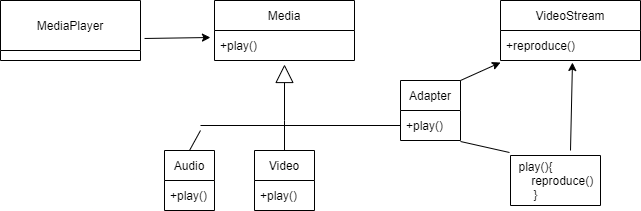

The diagram above was exported from draw.io. Its source (the exported page's mxGraphModel, read from the mxfile embedded in the PNG):
<mxGraphModel dx="1422" dy="836" grid="1" gridSize="10" guides="1" tooltips="1" connect="1" arrows="1" fold="1" page="1" pageScale="1" pageWidth="827" pageHeight="1169" math="0" shadow="0">
  <root>
    <mxCell id="0" />
    <mxCell id="1" parent="0" />
    <mxCell id="8Ccx8zDbOzrwl56cc1Me-66" value="Media" style="swimlane;fontStyle=0;childLayout=stackLayout;horizontal=1;startSize=30;horizontalStack=0;resizeParent=1;resizeParentMax=0;resizeLast=0;collapsible=1;marginBottom=0;" vertex="1" parent="1">
      <mxGeometry x="274" y="130" width="140" height="60" as="geometry" />
    </mxCell>
    <mxCell id="8Ccx8zDbOzrwl56cc1Me-67" value="+play()" style="text;strokeColor=none;fillColor=none;align=left;verticalAlign=middle;spacingLeft=4;spacingRight=4;overflow=hidden;points=[[0,0.5],[1,0.5]];portConstraint=eastwest;rotatable=0;" vertex="1" parent="8Ccx8zDbOzrwl56cc1Me-66">
      <mxGeometry y="30" width="140" height="30" as="geometry" />
    </mxCell>
    <mxCell id="8Ccx8zDbOzrwl56cc1Me-70" value="Video" style="swimlane;fontStyle=0;childLayout=stackLayout;horizontal=1;startSize=30;horizontalStack=0;resizeParent=1;resizeParentMax=0;resizeLast=0;collapsible=1;marginBottom=0;" vertex="1" parent="1">
      <mxGeometry x="314" y="280" width="60" height="60" as="geometry" />
    </mxCell>
    <mxCell id="8Ccx8zDbOzrwl56cc1Me-71" value="+play()" style="text;strokeColor=none;fillColor=none;align=left;verticalAlign=middle;spacingLeft=4;spacingRight=4;overflow=hidden;points=[[0,0.5],[1,0.5]];portConstraint=eastwest;rotatable=0;" vertex="1" parent="8Ccx8zDbOzrwl56cc1Me-70">
      <mxGeometry y="30" width="60" height="30" as="geometry" />
    </mxCell>
    <mxCell id="8Ccx8zDbOzrwl56cc1Me-74" value="Adapter" style="swimlane;fontStyle=0;childLayout=stackLayout;horizontal=1;startSize=30;horizontalStack=0;resizeParent=1;resizeParentMax=0;resizeLast=0;collapsible=1;marginBottom=0;" vertex="1" parent="1">
      <mxGeometry x="460" y="210" width="60" height="60" as="geometry" />
    </mxCell>
    <mxCell id="8Ccx8zDbOzrwl56cc1Me-75" value="+play()" style="text;strokeColor=none;fillColor=none;align=left;verticalAlign=middle;spacingLeft=4;spacingRight=4;overflow=hidden;points=[[0,0.5],[1,0.5]];portConstraint=eastwest;rotatable=0;" vertex="1" parent="8Ccx8zDbOzrwl56cc1Me-74">
      <mxGeometry y="30" width="60" height="30" as="geometry" />
    </mxCell>
    <mxCell id="8Ccx8zDbOzrwl56cc1Me-78" value="MediaPlayer" style="swimlane;fontStyle=0;childLayout=stackLayout;horizontal=1;startSize=50;horizontalStack=0;resizeParent=1;resizeParentMax=0;resizeLast=0;collapsible=1;marginBottom=0;" vertex="1" parent="1">
      <mxGeometry x="60" y="130" width="140" height="60" as="geometry" />
    </mxCell>
    <mxCell id="8Ccx8zDbOzrwl56cc1Me-86" value="Audio" style="swimlane;fontStyle=0;childLayout=stackLayout;horizontal=1;startSize=30;horizontalStack=0;resizeParent=1;resizeParentMax=0;resizeLast=0;collapsible=1;marginBottom=0;" vertex="1" parent="1">
      <mxGeometry x="224" y="280" width="50" height="60" as="geometry" />
    </mxCell>
    <mxCell id="8Ccx8zDbOzrwl56cc1Me-102" value="" style="endArrow=none;html=1;rounded=0;exitX=0.5;exitY=0;exitDx=0;exitDy=0;" edge="1" parent="8Ccx8zDbOzrwl56cc1Me-86" source="8Ccx8zDbOzrwl56cc1Me-86">
      <mxGeometry width="50" height="50" relative="1" as="geometry">
        <mxPoint x="-4" y="20" as="sourcePoint" />
        <mxPoint x="36" y="-20" as="targetPoint" />
      </mxGeometry>
    </mxCell>
    <mxCell id="8Ccx8zDbOzrwl56cc1Me-87" value="+play()" style="text;strokeColor=none;fillColor=none;align=left;verticalAlign=middle;spacingLeft=4;spacingRight=4;overflow=hidden;points=[[0,0.5],[1,0.5]];portConstraint=eastwest;rotatable=0;" vertex="1" parent="8Ccx8zDbOzrwl56cc1Me-86">
      <mxGeometry y="30" width="50" height="30" as="geometry" />
    </mxCell>
    <mxCell id="8Ccx8zDbOzrwl56cc1Me-90" value="VideoStream" style="swimlane;fontStyle=0;childLayout=stackLayout;horizontal=1;startSize=30;horizontalStack=0;resizeParent=1;resizeParentMax=0;resizeLast=0;collapsible=1;marginBottom=0;" vertex="1" parent="1">
      <mxGeometry x="560" y="130" width="140" height="60" as="geometry" />
    </mxCell>
    <mxCell id="8Ccx8zDbOzrwl56cc1Me-91" value="+reproduce()" style="text;strokeColor=none;fillColor=none;align=left;verticalAlign=middle;spacingLeft=4;spacingRight=4;overflow=hidden;points=[[0,0.5],[1,0.5]];portConstraint=eastwest;rotatable=0;" vertex="1" parent="8Ccx8zDbOzrwl56cc1Me-90">
      <mxGeometry y="30" width="140" height="30" as="geometry" />
    </mxCell>
    <mxCell id="8Ccx8zDbOzrwl56cc1Me-94" value="" style="swimlane;startSize=0;" vertex="1" parent="1">
      <mxGeometry x="570" y="285" width="90" height="50" as="geometry" />
    </mxCell>
    <mxCell id="8Ccx8zDbOzrwl56cc1Me-95" value="play(){&lt;br&gt;&lt;span style=&quot;white-space: pre&quot;&gt;&#09;&lt;/span&gt;&lt;span style=&quot;white-space: pre&quot;&gt;&#09;&lt;/span&gt;reproduce()&lt;br&gt;}" style="text;html=1;align=center;verticalAlign=middle;resizable=0;points=[];autosize=1;strokeColor=none;fillColor=none;" vertex="1" parent="8Ccx8zDbOzrwl56cc1Me-94">
      <mxGeometry x="-40" width="130" height="50" as="geometry" />
    </mxCell>
    <mxCell id="8Ccx8zDbOzrwl56cc1Me-96" value="" style="endArrow=none;html=1;rounded=0;entryX=1;entryY=1.033;entryDx=0;entryDy=0;entryPerimeter=0;exitX=0.3;exitY=-0.06;exitDx=0;exitDy=0;exitPerimeter=0;" edge="1" parent="1" source="8Ccx8zDbOzrwl56cc1Me-95" target="8Ccx8zDbOzrwl56cc1Me-75">
      <mxGeometry width="50" height="50" relative="1" as="geometry">
        <mxPoint x="390" y="440" as="sourcePoint" />
        <mxPoint x="440" y="390" as="targetPoint" />
      </mxGeometry>
    </mxCell>
    <mxCell id="8Ccx8zDbOzrwl56cc1Me-98" value="" style="endArrow=classic;html=1;rounded=0;entryX=0.514;entryY=1.067;entryDx=0;entryDy=0;entryPerimeter=0;" edge="1" parent="1" target="8Ccx8zDbOzrwl56cc1Me-91">
      <mxGeometry width="50" height="50" relative="1" as="geometry">
        <mxPoint x="630" y="280" as="sourcePoint" />
        <mxPoint x="770" y="250" as="targetPoint" />
      </mxGeometry>
    </mxCell>
    <mxCell id="8Ccx8zDbOzrwl56cc1Me-99" value="" style="endArrow=classic;html=1;rounded=0;entryX=0;entryY=1.067;entryDx=0;entryDy=0;entryPerimeter=0;exitX=1;exitY=0;exitDx=0;exitDy=0;" edge="1" parent="1" source="8Ccx8zDbOzrwl56cc1Me-74" target="8Ccx8zDbOzrwl56cc1Me-91">
      <mxGeometry width="50" height="50" relative="1" as="geometry">
        <mxPoint x="630" y="250" as="sourcePoint" />
        <mxPoint x="680" y="200" as="targetPoint" />
      </mxGeometry>
    </mxCell>
    <mxCell id="8Ccx8zDbOzrwl56cc1Me-100" value="" style="endArrow=block;endSize=16;endFill=0;html=1;rounded=0;entryX=0.5;entryY=1.133;entryDx=0;entryDy=0;entryPerimeter=0;" edge="1" parent="1" target="8Ccx8zDbOzrwl56cc1Me-67">
      <mxGeometry width="160" relative="1" as="geometry">
        <mxPoint x="344" y="250" as="sourcePoint" />
        <mxPoint x="490" y="410" as="targetPoint" />
      </mxGeometry>
    </mxCell>
    <mxCell id="8Ccx8zDbOzrwl56cc1Me-101" value="" style="endArrow=none;html=1;rounded=0;entryX=0;entryY=0.5;entryDx=0;entryDy=0;" edge="1" parent="1" target="8Ccx8zDbOzrwl56cc1Me-75">
      <mxGeometry width="50" height="50" relative="1" as="geometry">
        <mxPoint x="260" y="255" as="sourcePoint" />
        <mxPoint x="470" y="250" as="targetPoint" />
      </mxGeometry>
    </mxCell>
    <mxCell id="8Ccx8zDbOzrwl56cc1Me-103" value="" style="endArrow=none;html=1;rounded=0;" edge="1" parent="1" source="8Ccx8zDbOzrwl56cc1Me-70">
      <mxGeometry width="50" height="50" relative="1" as="geometry">
        <mxPoint x="390" y="440" as="sourcePoint" />
        <mxPoint x="344" y="250" as="targetPoint" />
      </mxGeometry>
    </mxCell>
    <mxCell id="8Ccx8zDbOzrwl56cc1Me-104" value="" style="endArrow=classic;html=1;rounded=0;entryX=-0.029;entryY=0.233;entryDx=0;entryDy=0;entryPerimeter=0;exitX=1.029;exitY=0.633;exitDx=0;exitDy=0;exitPerimeter=0;" edge="1" parent="1" source="8Ccx8zDbOzrwl56cc1Me-78" target="8Ccx8zDbOzrwl56cc1Me-67">
      <mxGeometry width="50" height="50" relative="1" as="geometry">
        <mxPoint x="70" y="340" as="sourcePoint" />
        <mxPoint x="120" y="290" as="targetPoint" />
      </mxGeometry>
    </mxCell>
  </root>
</mxGraphModel>